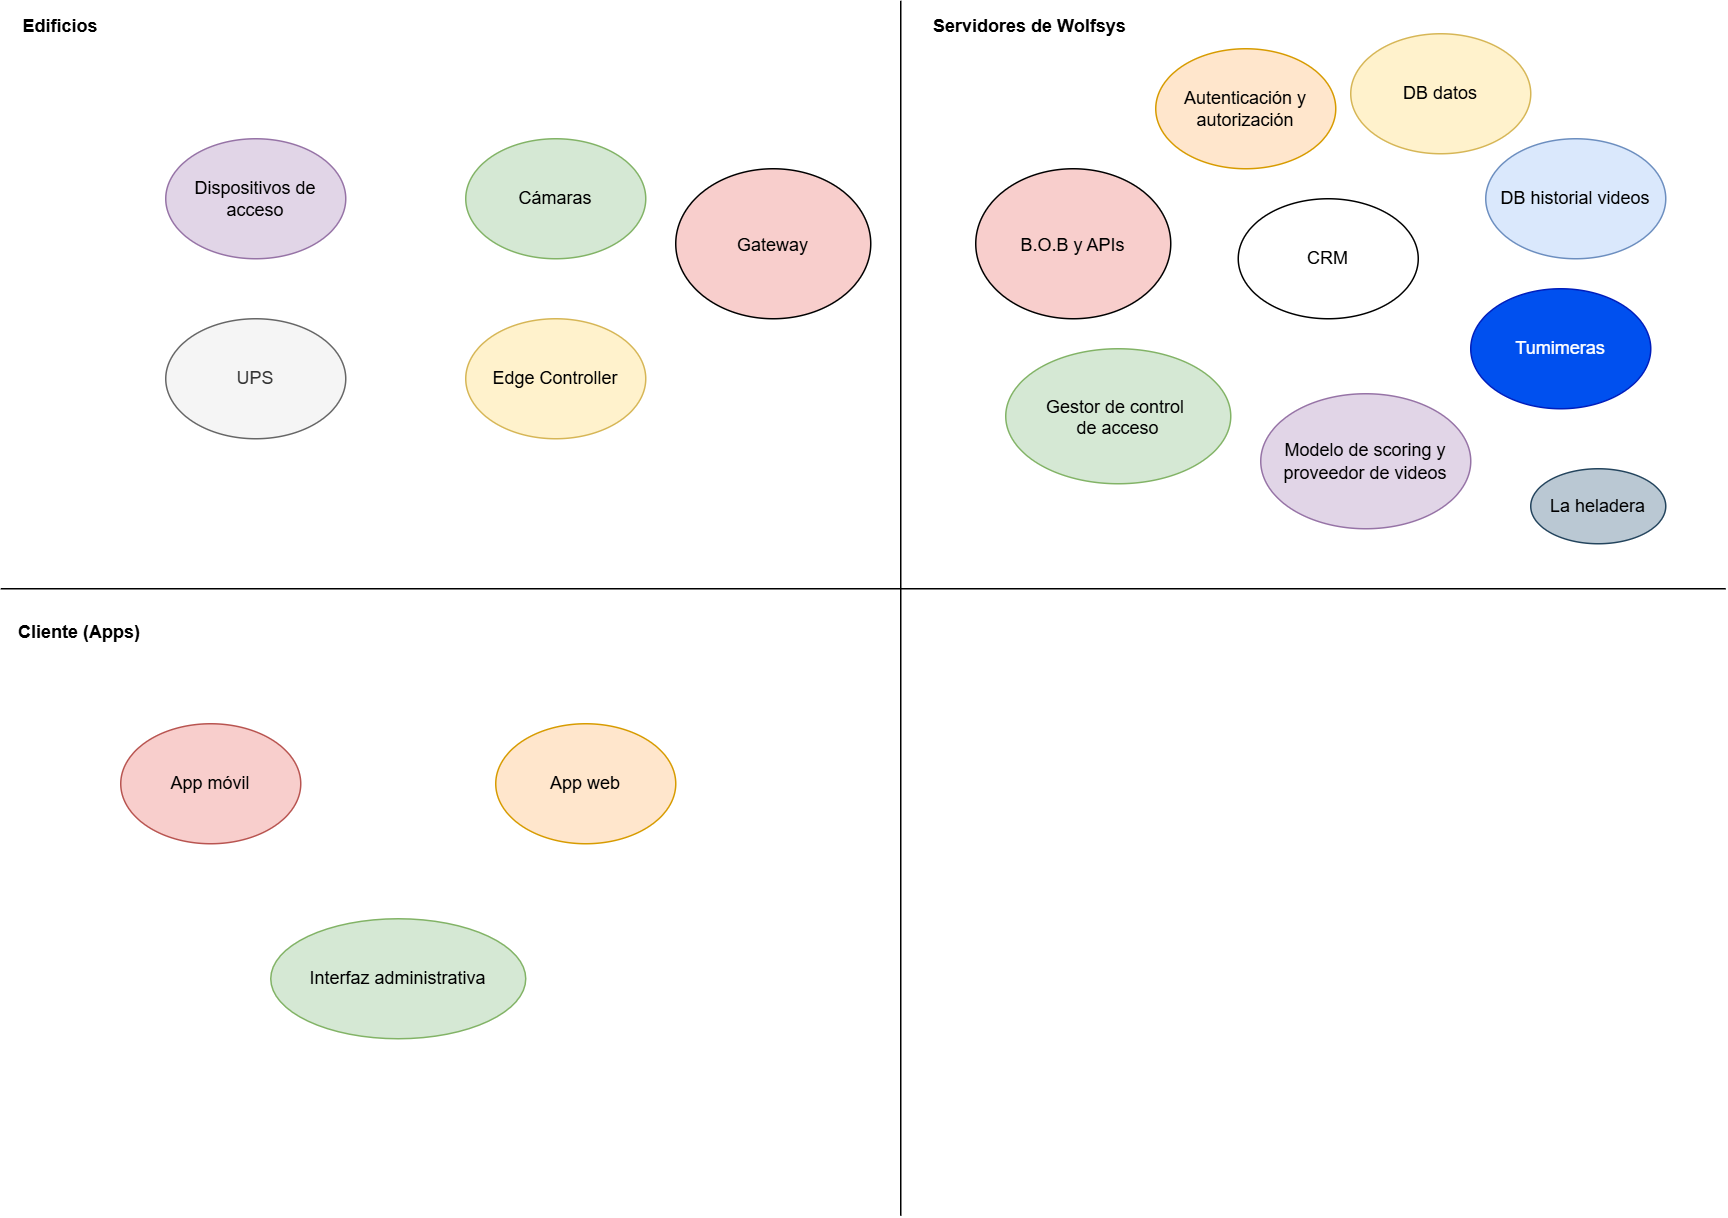

The diagram above was exported from draw.io. Its source (the exported page's mxGraphModel, read from the mxfile embedded in the PNG):
<mxGraphModel dx="2595" dy="823" grid="1" gridSize="10" guides="1" tooltips="1" connect="1" arrows="1" fold="1" page="1" pageScale="1" pageWidth="1169" pageHeight="827" math="0" shadow="0">
  <root>
    <mxCell id="0" />
    <mxCell id="1" parent="0" />
    <mxCell id="M-4KKYoeJXCjmr5bxGrw-14" value="" style="endArrow=none;html=1;rounded=0;" parent="1" edge="1">
      <mxGeometry width="50" height="50" relative="1" as="geometry">
        <mxPoint x="-560" y="818" as="sourcePoint" />
        <mxPoint x="-560" y="8" as="targetPoint" />
      </mxGeometry>
    </mxCell>
    <mxCell id="M-4KKYoeJXCjmr5bxGrw-15" value="" style="endArrow=none;html=1;rounded=0;" parent="1" edge="1">
      <mxGeometry width="50" height="50" relative="1" as="geometry">
        <mxPoint x="-1160" y="400" as="sourcePoint" />
        <mxPoint x="-10" y="400" as="targetPoint" />
        <Array as="points">
          <mxPoint x="-560" y="400" />
        </Array>
      </mxGeometry>
    </mxCell>
    <mxCell id="M-4KKYoeJXCjmr5bxGrw-16" value="Edificios" style="text;html=1;align=center;verticalAlign=middle;whiteSpace=wrap;rounded=0;fontStyle=1" parent="1" vertex="1">
      <mxGeometry x="-1150" y="10" width="60" height="30" as="geometry" />
    </mxCell>
    <mxCell id="M-4KKYoeJXCjmr5bxGrw-17" value="Servidores de Wolfsys" style="text;html=1;align=left;verticalAlign=middle;whiteSpace=wrap;rounded=0;fontStyle=1" parent="1" vertex="1">
      <mxGeometry x="-540" y="10" width="210" height="30" as="geometry" />
    </mxCell>
    <mxCell id="M-4KKYoeJXCjmr5bxGrw-18" value="Cliente (Apps)" style="text;html=1;align=left;verticalAlign=middle;whiteSpace=wrap;rounded=0;fontStyle=1" parent="1" vertex="1">
      <mxGeometry x="-1150" y="414" width="110" height="30" as="geometry" />
    </mxCell>
    <mxCell id="4" value="B.O.B y APIs" style="shape=ellipse;fillColor=#f8cecc;" parent="1" vertex="1">
      <mxGeometry x="-510" y="120" width="130" height="100" as="geometry" />
    </mxCell>
    <mxCell id="M-4KKYoeJXCjmr5bxGrw-19" value="App móvil" style="ellipse;whiteSpace=wrap;html=1;fillColor=#f8cecc;strokeColor=#b85450;" parent="1" vertex="1">
      <mxGeometry x="-1080" y="490" width="120" height="80" as="geometry" />
    </mxCell>
    <mxCell id="M-4KKYoeJXCjmr5bxGrw-20" value="App web" style="ellipse;whiteSpace=wrap;html=1;fillColor=#ffe6cc;strokeColor=#d79b00;" parent="1" vertex="1">
      <mxGeometry x="-830" y="490" width="120" height="80" as="geometry" />
    </mxCell>
    <mxCell id="M-4KKYoeJXCjmr5bxGrw-21" value="Interfaz administrativa" style="ellipse;whiteSpace=wrap;html=1;fillColor=#d5e8d4;strokeColor=#82b366;" parent="1" vertex="1">
      <mxGeometry x="-980" y="620" width="170" height="80" as="geometry" />
    </mxCell>
    <mxCell id="M-4KKYoeJXCjmr5bxGrw-22" value="Dispositivos de acceso" style="ellipse;whiteSpace=wrap;html=1;fillColor=#e1d5e7;strokeColor=#9673a6;" parent="1" vertex="1">
      <mxGeometry x="-1050" y="100" width="120" height="80" as="geometry" />
    </mxCell>
    <mxCell id="M-4KKYoeJXCjmr5bxGrw-23" value="Cámaras" style="ellipse;whiteSpace=wrap;html=1;fillColor=#d5e8d4;strokeColor=#82b366;" parent="1" vertex="1">
      <mxGeometry x="-850" y="100" width="120" height="80" as="geometry" />
    </mxCell>
    <mxCell id="M-4KKYoeJXCjmr5bxGrw-24" value="UPS" style="ellipse;whiteSpace=wrap;html=1;fillColor=#f5f5f5;fontColor=#333333;strokeColor=#666666;" parent="1" vertex="1">
      <mxGeometry x="-1050" y="220" width="120" height="80" as="geometry" />
    </mxCell>
    <mxCell id="M-4KKYoeJXCjmr5bxGrw-25" value="Edge Controller" style="ellipse;whiteSpace=wrap;html=1;fillColor=#fff2cc;strokeColor=#d6b656;" parent="1" vertex="1">
      <mxGeometry x="-850" y="220" width="120" height="80" as="geometry" />
    </mxCell>
    <mxCell id="M-4KKYoeJXCjmr5bxGrw-26" value="Modelo de scoring y proveedor de videos" style="ellipse;whiteSpace=wrap;html=1;fillColor=#e1d5e7;strokeColor=#9673a6;" parent="1" vertex="1">
      <mxGeometry x="-320" y="270" width="140" height="90" as="geometry" />
    </mxCell>
    <mxCell id="M-4KKYoeJXCjmr5bxGrw-27" value="DB datos" style="ellipse;whiteSpace=wrap;html=1;fillColor=#fff2cc;strokeColor=#d6b656;" parent="1" vertex="1">
      <mxGeometry x="-260" y="30" width="120" height="80" as="geometry" />
    </mxCell>
    <mxCell id="M-4KKYoeJXCjmr5bxGrw-28" value="CRM" style="ellipse;whiteSpace=wrap;html=1;" parent="1" vertex="1">
      <mxGeometry x="-335" y="140" width="120" height="80" as="geometry" />
    </mxCell>
    <mxCell id="M-4KKYoeJXCjmr5bxGrw-29" value="Autenticación y autorización" style="ellipse;whiteSpace=wrap;html=1;fillColor=#ffe6cc;strokeColor=#d79b00;" parent="1" vertex="1">
      <mxGeometry x="-390" y="40" width="120" height="80" as="geometry" />
    </mxCell>
    <mxCell id="M-4KKYoeJXCjmr5bxGrw-30" value="DB historial videos" style="ellipse;whiteSpace=wrap;html=1;fillColor=#dae8fc;strokeColor=#6c8ebf;" parent="1" vertex="1">
      <mxGeometry x="-170" y="100" width="120" height="80" as="geometry" />
    </mxCell>
    <mxCell id="M-4KKYoeJXCjmr5bxGrw-32" value="Tumimeras" style="ellipse;whiteSpace=wrap;html=1;fillColor=#0050ef;fontColor=#ffffff;strokeColor=#001DBC;" parent="1" vertex="1">
      <mxGeometry x="-180" y="200" width="120" height="80" as="geometry" />
    </mxCell>
    <mxCell id="LcqaQoHNmN_MSo9GEpxh-4" value="Gestor de control &#10;de acceso" style="shape=ellipse;fillColor=#d5e8d4;strokeColor=#82b366;" parent="1" vertex="1">
      <mxGeometry x="-490" y="240" width="150" height="90" as="geometry" />
    </mxCell>
    <mxCell id="LcqaQoHNmN_MSo9GEpxh-5" value="La heladera" style="ellipse;whiteSpace=wrap;html=1;fillColor=#bac8d3;strokeColor=#23445d;" parent="1" vertex="1">
      <mxGeometry x="-140" y="320" width="90" height="50" as="geometry" />
    </mxCell>
    <mxCell id="LcqaQoHNmN_MSo9GEpxh-6" value="Gateway" style="shape=ellipse;fillColor=#f8cecc;" parent="1" vertex="1">
      <mxGeometry x="-710" y="120" width="130" height="100" as="geometry" />
    </mxCell>
  </root>
</mxGraphModel>